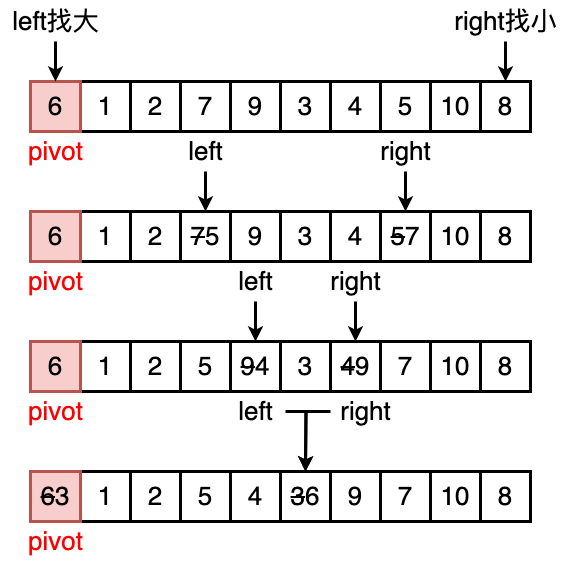

The diagram above was exported from draw.io. Its source (the exported page's mxGraphModel, read from the mxfile embedded in the PNG):
<mxGraphModel dx="889" dy="660" grid="1" gridSize="10" guides="1" tooltips="1" connect="1" arrows="1" fold="1" page="0" pageScale="1" pageWidth="827" pageHeight="1169" background="#ffffff" math="0" shadow="0">
  <root>
    <mxCell id="0" />
    <mxCell id="1" parent="0" />
    <mxCell id="525Saabk7ybLob_FMe0F-2" value="&lt;font style=&quot;font-size: 26px;&quot;&gt;1&lt;/font&gt;" style="rounded=0;whiteSpace=wrap;html=1;strokeWidth=3;" parent="1" vertex="1">
      <mxGeometry x="400" y="310" width="50" height="50" as="geometry" />
    </mxCell>
    <mxCell id="525Saabk7ybLob_FMe0F-3" value="&lt;font style=&quot;font-size: 26px;&quot;&gt;2&lt;/font&gt;" style="rounded=0;whiteSpace=wrap;html=1;strokeWidth=3;" parent="1" vertex="1">
      <mxGeometry x="450" y="310" width="50" height="50" as="geometry" />
    </mxCell>
    <mxCell id="525Saabk7ybLob_FMe0F-4" value="&lt;font style=&quot;font-size: 26px;&quot;&gt;7&lt;/font&gt;" style="rounded=0;whiteSpace=wrap;html=1;strokeWidth=3;" parent="1" vertex="1">
      <mxGeometry x="500" y="310" width="50" height="50" as="geometry" />
    </mxCell>
    <mxCell id="525Saabk7ybLob_FMe0F-5" value="&lt;font style=&quot;font-size: 26px;&quot;&gt;9&lt;/font&gt;" style="rounded=0;whiteSpace=wrap;html=1;strokeWidth=3;" parent="1" vertex="1">
      <mxGeometry x="550" y="310" width="50" height="50" as="geometry" />
    </mxCell>
    <mxCell id="525Saabk7ybLob_FMe0F-6" value="&lt;font style=&quot;font-size: 26px;&quot;&gt;3&lt;/font&gt;" style="rounded=0;whiteSpace=wrap;html=1;strokeWidth=3;" parent="1" vertex="1">
      <mxGeometry x="600" y="310" width="50" height="50" as="geometry" />
    </mxCell>
    <mxCell id="525Saabk7ybLob_FMe0F-7" value="&lt;font style=&quot;font-size: 26px;&quot;&gt;4&lt;/font&gt;" style="rounded=0;whiteSpace=wrap;html=1;strokeWidth=3;" parent="1" vertex="1">
      <mxGeometry x="650" y="310" width="50" height="50" as="geometry" />
    </mxCell>
    <mxCell id="525Saabk7ybLob_FMe0F-8" value="&lt;font style=&quot;font-size: 26px;&quot;&gt;5&lt;/font&gt;" style="rounded=0;whiteSpace=wrap;html=1;strokeWidth=3;" parent="1" vertex="1">
      <mxGeometry x="700" y="310" width="50" height="50" as="geometry" />
    </mxCell>
    <mxCell id="525Saabk7ybLob_FMe0F-9" value="&lt;font style=&quot;font-size: 26px;&quot;&gt;10&lt;/font&gt;" style="rounded=0;whiteSpace=wrap;html=1;strokeWidth=3;" parent="1" vertex="1">
      <mxGeometry x="750" y="310" width="50" height="50" as="geometry" />
    </mxCell>
    <mxCell id="525Saabk7ybLob_FMe0F-10" value="&lt;font style=&quot;font-size: 26px;&quot;&gt;8&lt;/font&gt;" style="rounded=0;whiteSpace=wrap;html=1;strokeWidth=3;" parent="1" vertex="1">
      <mxGeometry x="800" y="310" width="50" height="50" as="geometry" />
    </mxCell>
    <mxCell id="525Saabk7ybLob_FMe0F-1" value="&lt;font style=&quot;font-size: 26px;&quot;&gt;6&lt;/font&gt;" style="rounded=0;whiteSpace=wrap;html=1;strokeWidth=3;fillColor=#f8cecc;strokeColor=#b85450;" parent="1" vertex="1">
      <mxGeometry x="350" y="310" width="50" height="50" as="geometry" />
    </mxCell>
    <mxCell id="525Saabk7ybLob_FMe0F-12" value="&lt;font color=&quot;#ff0000&quot; style=&quot;font-size: 26px;&quot;&gt;pivot&lt;/font&gt;" style="text;html=1;align=center;verticalAlign=middle;resizable=0;points=[];autosize=1;strokeColor=none;fillColor=none;" parent="1" vertex="1">
      <mxGeometry x="335" y="360" width="80" height="40" as="geometry" />
    </mxCell>
    <mxCell id="525Saabk7ybLob_FMe0F-17" style="edgeStyle=orthogonalEdgeStyle;rounded=0;orthogonalLoop=1;jettySize=auto;html=1;entryX=0.5;entryY=0;entryDx=0;entryDy=0;strokeWidth=3;" parent="1" source="525Saabk7ybLob_FMe0F-16" target="525Saabk7ybLob_FMe0F-1" edge="1">
      <mxGeometry relative="1" as="geometry" />
    </mxCell>
    <mxCell id="525Saabk7ybLob_FMe0F-16" value="&lt;font style=&quot;font-size: 26px;&quot;&gt;left找大&lt;/font&gt;" style="text;html=1;align=center;verticalAlign=middle;resizable=0;points=[];autosize=1;strokeColor=none;fillColor=none;" parent="1" vertex="1">
      <mxGeometry x="320" y="230" width="110" height="40" as="geometry" />
    </mxCell>
    <mxCell id="525Saabk7ybLob_FMe0F-19" style="edgeStyle=orthogonalEdgeStyle;rounded=0;orthogonalLoop=1;jettySize=auto;html=1;strokeWidth=3;" parent="1" source="525Saabk7ybLob_FMe0F-18" target="525Saabk7ybLob_FMe0F-10" edge="1">
      <mxGeometry relative="1" as="geometry" />
    </mxCell>
    <mxCell id="525Saabk7ybLob_FMe0F-18" value="&lt;span style=&quot;font-size: 26px;&quot;&gt;right找小&lt;/span&gt;" style="text;html=1;align=center;verticalAlign=middle;resizable=0;points=[];autosize=1;strokeColor=none;fillColor=none;strokeWidth=3;" parent="1" vertex="1">
      <mxGeometry x="760" y="230" width="130" height="40" as="geometry" />
    </mxCell>
    <mxCell id="525Saabk7ybLob_FMe0F-20" value="&lt;font style=&quot;font-size: 26px;&quot;&gt;1&lt;/font&gt;" style="rounded=0;whiteSpace=wrap;html=1;strokeWidth=3;" parent="1" vertex="1">
      <mxGeometry x="400" y="440" width="50" height="50" as="geometry" />
    </mxCell>
    <mxCell id="525Saabk7ybLob_FMe0F-21" value="&lt;font style=&quot;font-size: 26px;&quot;&gt;2&lt;/font&gt;" style="rounded=0;whiteSpace=wrap;html=1;strokeWidth=3;" parent="1" vertex="1">
      <mxGeometry x="450" y="440" width="50" height="50" as="geometry" />
    </mxCell>
    <mxCell id="525Saabk7ybLob_FMe0F-22" value="&lt;font style=&quot;font-size: 26px;&quot;&gt;&lt;strike&gt;7&lt;/strike&gt;5&lt;/font&gt;" style="rounded=0;whiteSpace=wrap;html=1;strokeWidth=3;" parent="1" vertex="1">
      <mxGeometry x="500" y="440" width="50" height="50" as="geometry" />
    </mxCell>
    <mxCell id="525Saabk7ybLob_FMe0F-23" value="&lt;font style=&quot;font-size: 26px;&quot;&gt;9&lt;/font&gt;" style="rounded=0;whiteSpace=wrap;html=1;strokeWidth=3;" parent="1" vertex="1">
      <mxGeometry x="550" y="440" width="50" height="50" as="geometry" />
    </mxCell>
    <mxCell id="525Saabk7ybLob_FMe0F-24" value="&lt;font style=&quot;font-size: 26px;&quot;&gt;3&lt;/font&gt;" style="rounded=0;whiteSpace=wrap;html=1;strokeWidth=3;" parent="1" vertex="1">
      <mxGeometry x="600" y="440" width="50" height="50" as="geometry" />
    </mxCell>
    <mxCell id="525Saabk7ybLob_FMe0F-25" value="&lt;font style=&quot;font-size: 26px;&quot;&gt;4&lt;/font&gt;" style="rounded=0;whiteSpace=wrap;html=1;strokeWidth=3;" parent="1" vertex="1">
      <mxGeometry x="650" y="440" width="50" height="50" as="geometry" />
    </mxCell>
    <mxCell id="525Saabk7ybLob_FMe0F-26" value="&lt;font style=&quot;font-size: 26px;&quot;&gt;&lt;strike&gt;5&lt;/strike&gt;7&lt;/font&gt;" style="rounded=0;whiteSpace=wrap;html=1;strokeWidth=3;" parent="1" vertex="1">
      <mxGeometry x="700" y="440" width="50" height="50" as="geometry" />
    </mxCell>
    <mxCell id="525Saabk7ybLob_FMe0F-27" value="&lt;font style=&quot;font-size: 26px;&quot;&gt;10&lt;/font&gt;" style="rounded=0;whiteSpace=wrap;html=1;strokeWidth=3;" parent="1" vertex="1">
      <mxGeometry x="750" y="440" width="50" height="50" as="geometry" />
    </mxCell>
    <mxCell id="525Saabk7ybLob_FMe0F-28" value="&lt;font style=&quot;font-size: 26px;&quot;&gt;8&lt;/font&gt;" style="rounded=0;whiteSpace=wrap;html=1;strokeWidth=3;" parent="1" vertex="1">
      <mxGeometry x="800" y="440" width="50" height="50" as="geometry" />
    </mxCell>
    <mxCell id="525Saabk7ybLob_FMe0F-29" value="&lt;font style=&quot;font-size: 26px;&quot;&gt;6&lt;/font&gt;" style="rounded=0;whiteSpace=wrap;html=1;strokeWidth=3;fillColor=#f8cecc;strokeColor=#b85450;" parent="1" vertex="1">
      <mxGeometry x="350" y="440" width="50" height="50" as="geometry" />
    </mxCell>
    <mxCell id="525Saabk7ybLob_FMe0F-30" value="&lt;font color=&quot;#ff0000&quot; style=&quot;font-size: 26px;&quot;&gt;pivot&lt;/font&gt;" style="text;html=1;align=center;verticalAlign=middle;resizable=0;points=[];autosize=1;strokeColor=none;fillColor=none;" parent="1" vertex="1">
      <mxGeometry x="335" y="490" width="80" height="40" as="geometry" />
    </mxCell>
    <mxCell id="525Saabk7ybLob_FMe0F-31" style="edgeStyle=orthogonalEdgeStyle;rounded=0;orthogonalLoop=1;jettySize=auto;html=1;entryX=0.5;entryY=0;entryDx=0;entryDy=0;strokeWidth=3;" parent="1" source="525Saabk7ybLob_FMe0F-32" edge="1">
      <mxGeometry relative="1" as="geometry">
        <mxPoint x="525" y="440" as="targetPoint" />
      </mxGeometry>
    </mxCell>
    <mxCell id="525Saabk7ybLob_FMe0F-32" value="&lt;font style=&quot;font-size: 26px;&quot;&gt;left&lt;/font&gt;" style="text;html=1;align=center;verticalAlign=middle;resizable=0;points=[];autosize=1;strokeColor=none;fillColor=none;" parent="1" vertex="1">
      <mxGeometry x="495" y="360" width="60" height="40" as="geometry" />
    </mxCell>
    <mxCell id="525Saabk7ybLob_FMe0F-33" style="edgeStyle=orthogonalEdgeStyle;rounded=0;orthogonalLoop=1;jettySize=auto;html=1;strokeWidth=3;" parent="1" source="525Saabk7ybLob_FMe0F-34" edge="1">
      <mxGeometry relative="1" as="geometry">
        <mxPoint x="725" y="440" as="targetPoint" />
      </mxGeometry>
    </mxCell>
    <mxCell id="525Saabk7ybLob_FMe0F-34" value="&lt;span style=&quot;font-size: 26px;&quot;&gt;right&lt;/span&gt;" style="text;html=1;align=center;verticalAlign=middle;resizable=0;points=[];autosize=1;strokeColor=none;fillColor=none;strokeWidth=3;" parent="1" vertex="1">
      <mxGeometry x="690" y="360" width="70" height="40" as="geometry" />
    </mxCell>
    <mxCell id="525Saabk7ybLob_FMe0F-35" value="&lt;font style=&quot;font-size: 26px;&quot;&gt;1&lt;/font&gt;" style="rounded=0;whiteSpace=wrap;html=1;strokeWidth=3;" parent="1" vertex="1">
      <mxGeometry x="400" y="570" width="50" height="50" as="geometry" />
    </mxCell>
    <mxCell id="525Saabk7ybLob_FMe0F-36" value="&lt;font style=&quot;font-size: 26px;&quot;&gt;2&lt;/font&gt;" style="rounded=0;whiteSpace=wrap;html=1;strokeWidth=3;" parent="1" vertex="1">
      <mxGeometry x="450" y="570" width="50" height="50" as="geometry" />
    </mxCell>
    <mxCell id="525Saabk7ybLob_FMe0F-37" value="&lt;span style=&quot;font-size: 26px;&quot;&gt;5&lt;/span&gt;" style="rounded=0;whiteSpace=wrap;html=1;strokeWidth=3;" parent="1" vertex="1">
      <mxGeometry x="500" y="570" width="50" height="50" as="geometry" />
    </mxCell>
    <mxCell id="525Saabk7ybLob_FMe0F-38" value="&lt;font style=&quot;font-size: 26px;&quot;&gt;&lt;strike&gt;9&lt;/strike&gt;4&lt;/font&gt;" style="rounded=0;whiteSpace=wrap;html=1;strokeWidth=3;" parent="1" vertex="1">
      <mxGeometry x="550" y="570" width="50" height="50" as="geometry" />
    </mxCell>
    <mxCell id="525Saabk7ybLob_FMe0F-39" value="&lt;font style=&quot;font-size: 26px;&quot;&gt;3&lt;/font&gt;" style="rounded=0;whiteSpace=wrap;html=1;strokeWidth=3;" parent="1" vertex="1">
      <mxGeometry x="600" y="570" width="50" height="50" as="geometry" />
    </mxCell>
    <mxCell id="525Saabk7ybLob_FMe0F-40" value="&lt;font style=&quot;font-size: 26px;&quot;&gt;&lt;strike&gt;4&lt;/strike&gt;9&lt;/font&gt;" style="rounded=0;whiteSpace=wrap;html=1;strokeWidth=3;" parent="1" vertex="1">
      <mxGeometry x="650" y="570" width="50" height="50" as="geometry" />
    </mxCell>
    <mxCell id="525Saabk7ybLob_FMe0F-41" value="&lt;span style=&quot;font-size: 26px;&quot;&gt;7&lt;/span&gt;" style="rounded=0;whiteSpace=wrap;html=1;strokeWidth=3;" parent="1" vertex="1">
      <mxGeometry x="700" y="570" width="50" height="50" as="geometry" />
    </mxCell>
    <mxCell id="525Saabk7ybLob_FMe0F-42" value="&lt;font style=&quot;font-size: 26px;&quot;&gt;10&lt;/font&gt;" style="rounded=0;whiteSpace=wrap;html=1;strokeWidth=3;" parent="1" vertex="1">
      <mxGeometry x="750" y="570" width="50" height="50" as="geometry" />
    </mxCell>
    <mxCell id="525Saabk7ybLob_FMe0F-43" value="&lt;font style=&quot;font-size: 26px;&quot;&gt;8&lt;/font&gt;" style="rounded=0;whiteSpace=wrap;html=1;strokeWidth=3;" parent="1" vertex="1">
      <mxGeometry x="800" y="570" width="50" height="50" as="geometry" />
    </mxCell>
    <mxCell id="525Saabk7ybLob_FMe0F-44" value="&lt;font style=&quot;font-size: 26px;&quot;&gt;6&lt;/font&gt;" style="rounded=0;whiteSpace=wrap;html=1;strokeWidth=3;fillColor=#f8cecc;strokeColor=#b85450;" parent="1" vertex="1">
      <mxGeometry x="350" y="570" width="50" height="50" as="geometry" />
    </mxCell>
    <mxCell id="525Saabk7ybLob_FMe0F-45" value="&lt;font color=&quot;#ff0000&quot; style=&quot;font-size: 26px;&quot;&gt;pivot&lt;/font&gt;" style="text;html=1;align=center;verticalAlign=middle;resizable=0;points=[];autosize=1;strokeColor=none;fillColor=none;" parent="1" vertex="1">
      <mxGeometry x="335" y="620" width="80" height="40" as="geometry" />
    </mxCell>
    <mxCell id="525Saabk7ybLob_FMe0F-46" style="edgeStyle=orthogonalEdgeStyle;rounded=0;orthogonalLoop=1;jettySize=auto;html=1;entryX=0.5;entryY=0;entryDx=0;entryDy=0;strokeWidth=3;" parent="1" source="525Saabk7ybLob_FMe0F-47" edge="1">
      <mxGeometry relative="1" as="geometry">
        <mxPoint x="575" y="570" as="targetPoint" />
      </mxGeometry>
    </mxCell>
    <mxCell id="525Saabk7ybLob_FMe0F-47" value="&lt;font style=&quot;font-size: 26px;&quot;&gt;left&lt;/font&gt;" style="text;html=1;align=center;verticalAlign=middle;resizable=0;points=[];autosize=1;strokeColor=none;fillColor=none;" parent="1" vertex="1">
      <mxGeometry x="545" y="490" width="60" height="40" as="geometry" />
    </mxCell>
    <mxCell id="525Saabk7ybLob_FMe0F-48" style="edgeStyle=orthogonalEdgeStyle;rounded=0;orthogonalLoop=1;jettySize=auto;html=1;strokeWidth=3;" parent="1" source="525Saabk7ybLob_FMe0F-49" edge="1">
      <mxGeometry relative="1" as="geometry">
        <mxPoint x="675" y="570" as="targetPoint" />
      </mxGeometry>
    </mxCell>
    <mxCell id="525Saabk7ybLob_FMe0F-49" value="&lt;span style=&quot;font-size: 26px;&quot;&gt;right&lt;/span&gt;" style="text;html=1;align=center;verticalAlign=middle;resizable=0;points=[];autosize=1;strokeColor=none;fillColor=none;strokeWidth=3;" parent="1" vertex="1">
      <mxGeometry x="640" y="490" width="70" height="40" as="geometry" />
    </mxCell>
    <mxCell id="525Saabk7ybLob_FMe0F-50" value="&lt;font style=&quot;font-size: 26px;&quot;&gt;1&lt;/font&gt;" style="rounded=0;whiteSpace=wrap;html=1;strokeWidth=3;" parent="1" vertex="1">
      <mxGeometry x="400" y="700" width="50" height="50" as="geometry" />
    </mxCell>
    <mxCell id="525Saabk7ybLob_FMe0F-51" value="&lt;font style=&quot;font-size: 26px;&quot;&gt;2&lt;/font&gt;" style="rounded=0;whiteSpace=wrap;html=1;strokeWidth=3;" parent="1" vertex="1">
      <mxGeometry x="450" y="700" width="50" height="50" as="geometry" />
    </mxCell>
    <mxCell id="525Saabk7ybLob_FMe0F-54" value="&lt;font style=&quot;font-size: 26px;&quot;&gt;&lt;strike&gt;3&lt;/strike&gt;6&lt;/font&gt;" style="rounded=0;whiteSpace=wrap;html=1;strokeWidth=3;" parent="1" vertex="1">
      <mxGeometry x="600" y="700" width="50" height="50" as="geometry" />
    </mxCell>
    <mxCell id="525Saabk7ybLob_FMe0F-57" value="&lt;font style=&quot;font-size: 26px;&quot;&gt;10&lt;/font&gt;" style="rounded=0;whiteSpace=wrap;html=1;strokeWidth=3;" parent="1" vertex="1">
      <mxGeometry x="750" y="700" width="50" height="50" as="geometry" />
    </mxCell>
    <mxCell id="525Saabk7ybLob_FMe0F-58" value="&lt;font style=&quot;font-size: 26px;&quot;&gt;8&lt;/font&gt;" style="rounded=0;whiteSpace=wrap;html=1;strokeWidth=3;" parent="1" vertex="1">
      <mxGeometry x="800" y="700" width="50" height="50" as="geometry" />
    </mxCell>
    <mxCell id="525Saabk7ybLob_FMe0F-59" value="&lt;font style=&quot;font-size: 26px;&quot;&gt;&lt;strike&gt;6&lt;/strike&gt;3&lt;/font&gt;" style="rounded=0;whiteSpace=wrap;html=1;strokeWidth=3;fillColor=#f8cecc;strokeColor=#b85450;" parent="1" vertex="1">
      <mxGeometry x="350" y="700" width="50" height="50" as="geometry" />
    </mxCell>
    <mxCell id="525Saabk7ybLob_FMe0F-60" value="&lt;font color=&quot;#ff0000&quot; style=&quot;font-size: 26px;&quot;&gt;pivot&lt;/font&gt;" style="text;html=1;align=center;verticalAlign=middle;resizable=0;points=[];autosize=1;strokeColor=none;fillColor=none;" parent="1" vertex="1">
      <mxGeometry x="335" y="750" width="80" height="40" as="geometry" />
    </mxCell>
    <mxCell id="525Saabk7ybLob_FMe0F-61" style="edgeStyle=orthogonalEdgeStyle;rounded=0;orthogonalLoop=1;jettySize=auto;html=1;entryX=0.5;entryY=0;entryDx=0;entryDy=0;strokeWidth=3;" parent="1" source="525Saabk7ybLob_FMe0F-62" edge="1">
      <mxGeometry relative="1" as="geometry">
        <mxPoint x="625" y="700" as="targetPoint" />
      </mxGeometry>
    </mxCell>
    <mxCell id="525Saabk7ybLob_FMe0F-62" value="&lt;font style=&quot;font-size: 26px;&quot;&gt;left&lt;/font&gt;" style="text;html=1;align=center;verticalAlign=middle;resizable=0;points=[];autosize=1;strokeColor=none;fillColor=none;" parent="1" vertex="1">
      <mxGeometry x="545" y="620" width="60" height="40" as="geometry" />
    </mxCell>
    <mxCell id="525Saabk7ybLob_FMe0F-63" style="edgeStyle=orthogonalEdgeStyle;rounded=0;orthogonalLoop=1;jettySize=auto;html=1;strokeWidth=3;" parent="1" source="525Saabk7ybLob_FMe0F-64" edge="1">
      <mxGeometry relative="1" as="geometry">
        <mxPoint x="625" y="700" as="targetPoint" />
      </mxGeometry>
    </mxCell>
    <mxCell id="525Saabk7ybLob_FMe0F-64" value="&lt;span style=&quot;font-size: 26px;&quot;&gt;right&lt;/span&gt;" style="text;html=1;align=center;verticalAlign=middle;resizable=0;points=[];autosize=1;strokeColor=none;fillColor=none;strokeWidth=3;" parent="1" vertex="1">
      <mxGeometry x="650" y="620" width="70" height="40" as="geometry" />
    </mxCell>
    <mxCell id="525Saabk7ybLob_FMe0F-66" value="&lt;span style=&quot;font-size: 26px;&quot;&gt;5&lt;/span&gt;" style="rounded=0;whiteSpace=wrap;html=1;strokeWidth=3;" parent="1" vertex="1">
      <mxGeometry x="500" y="700" width="50" height="50" as="geometry" />
    </mxCell>
    <mxCell id="525Saabk7ybLob_FMe0F-67" value="&lt;font style=&quot;font-size: 26px;&quot;&gt;4&lt;/font&gt;" style="rounded=0;whiteSpace=wrap;html=1;strokeWidth=3;" parent="1" vertex="1">
      <mxGeometry x="550" y="700" width="50" height="50" as="geometry" />
    </mxCell>
    <mxCell id="525Saabk7ybLob_FMe0F-68" value="&lt;font style=&quot;font-size: 26px;&quot;&gt;9&lt;/font&gt;" style="rounded=0;whiteSpace=wrap;html=1;strokeWidth=3;" parent="1" vertex="1">
      <mxGeometry x="650" y="700" width="50" height="50" as="geometry" />
    </mxCell>
    <mxCell id="525Saabk7ybLob_FMe0F-69" value="&lt;span style=&quot;font-size: 26px;&quot;&gt;7&lt;/span&gt;" style="rounded=0;whiteSpace=wrap;html=1;strokeWidth=3;" parent="1" vertex="1">
      <mxGeometry x="700" y="700" width="50" height="50" as="geometry" />
    </mxCell>
  </root>
</mxGraphModel>